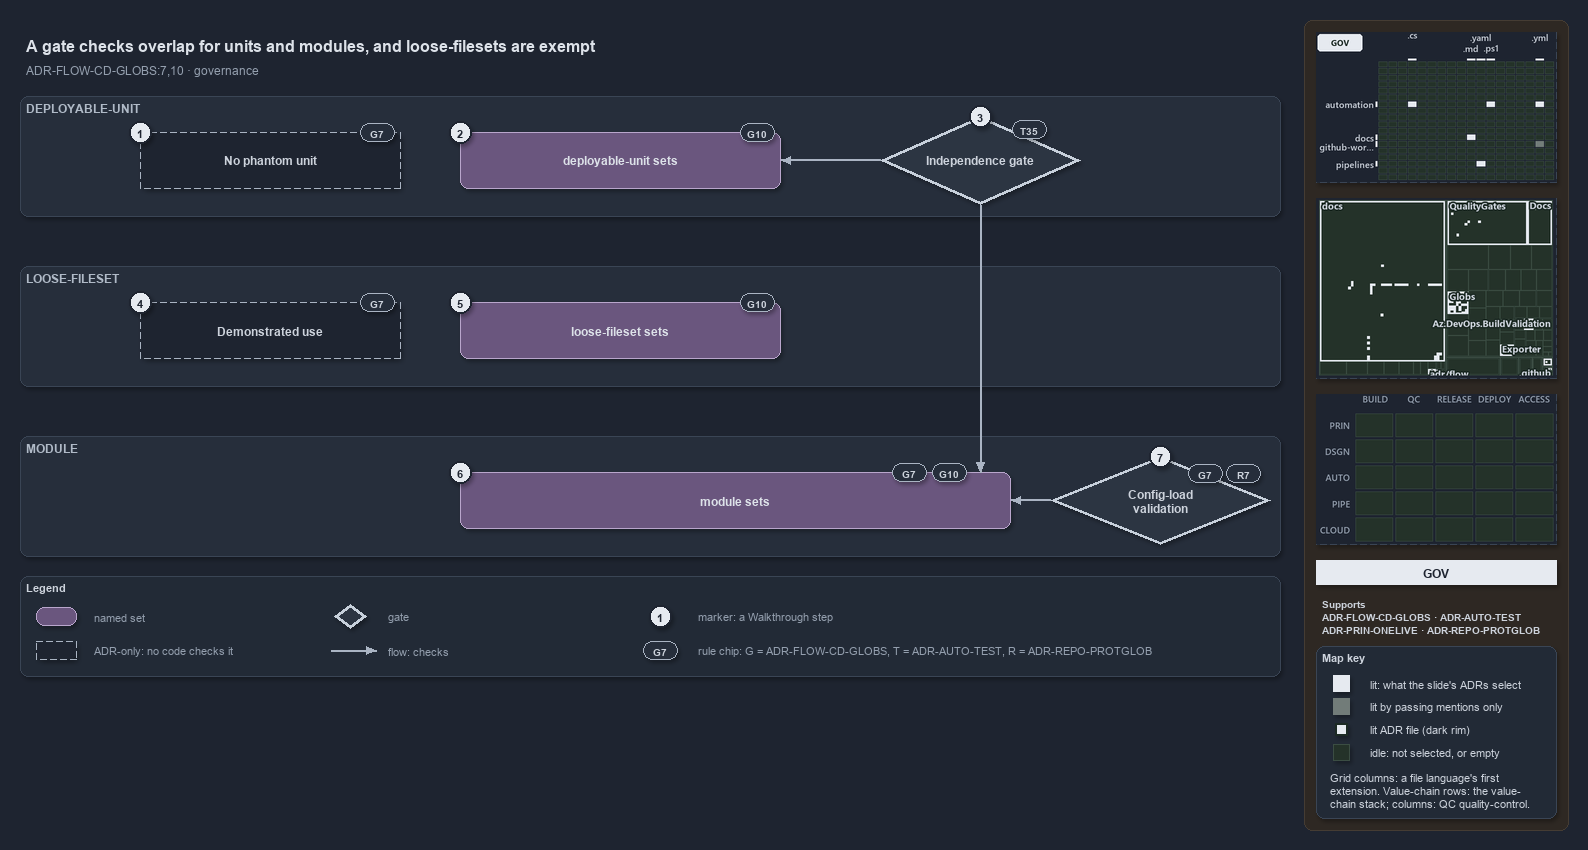

The diagram above was exported from draw.io. Its source (the exported page's mxGraphModel, read from the mxfile embedded in the PNG):
<mxGraphModel dx="1024" dy="768" grid="0" gridSize="10" guides="1" tooltips="1" connect="1" arrows="1" fold="1" page="1" pageScale="1" pageWidth="1572" pageHeight="700" background="#1E2430" math="0" shadow="1">
  <root>
    <mxCell id="0" />
    <mxCell id="1" parent="0" />
    <mxCell id="sidebar-bg" value="" style="rounded=1;arcSize=2;html=1;fillColor=#2E2823;strokeColor=#453C33;shadow=0;" vertex="1" parent="1">
      <mxGeometry x="1304" y="4" width="264" height="810" as="geometry" />
    </mxCell>
    <mxCell id="title" value="A gate checks overlap for units and modules, and loose-filesets are exempt" style="text;html=1;align=left;verticalAlign=middle;fontSize=16;fontStyle=1;fontColor=#DDE2E9;" vertex="1" parent="1">
      <mxGeometry x="20" y="14" width="1260" height="30" as="geometry" />
    </mxCell>
    <mxCell id="subtitle" value="ADR-FLOW-CD-GLOBS:7,10 &amp;#183; governance" style="text;html=1;align=left;verticalAlign=middle;fontSize=12;fontColor=#949FAE;" vertex="1" parent="1">
      <mxGeometry x="20" y="44" width="1240" height="20" as="geometry" />
    </mxCell>
    <mxCell id="band-du" value="DEPLOYABLE-UNIT" style="rounded=1;html=1;arcSize=3;fillColor=#262E3B;strokeColor=#3A4555;verticalAlign=top;align=left;spacingLeft=8;fontStyle=1;fontSize=12;fontColor=#B0BAC7;" vertex="1" parent="1">
      <mxGeometry x="20" y="80" width="1260" height="120" as="geometry" />
    </mxCell>
    <mxCell id="band-loose" value="LOOSE-FILESET" style="rounded=1;html=1;arcSize=3;fillColor=#262E3B;strokeColor=#3A4555;verticalAlign=top;align=left;spacingLeft=8;fontStyle=1;fontSize=12;fontColor=#B0BAC7;" vertex="1" parent="1">
      <mxGeometry x="20" y="250" width="1260" height="120" as="geometry" />
    </mxCell>
    <mxCell id="band-module" value="MODULE" style="rounded=1;html=1;arcSize=3;fillColor=#262E3B;strokeColor=#3A4555;verticalAlign=top;align=left;spacingLeft=8;fontStyle=1;fontSize=12;fontColor=#B0BAC7;" vertex="1" parent="1">
      <mxGeometry x="20" y="420" width="1260" height="120" as="geometry" />
    </mxCell>
    <mxCell id="adr-phantom" value="&lt;b&gt;No phantom unit&lt;/b&gt;" style="rounded=1;whiteSpace=wrap;html=1;arcSize=20;fillColor=#1E2430;strokeColor=#AAB4C3;dashed=1;fontSize=12;" vertex="1" parent="1">
      <mxGeometry x="140" y="116" width="260" height="56" as="geometry" />
    </mxCell>
    <mxCell id="chip-phantom" value="G7" style="rounded=1;arcSize=50;whiteSpace=wrap;html=1;fillColor=#262E3B;strokeColor=#AAB4C3;fontColor=#CDD3DC;fontStyle=1;fontSize=10.5;" vertex="1" parent="1">
      <mxGeometry x="360" y="107" width="34" height="18" as="geometry" />
    </mxCell>
    <mxCell id="set-du" value="&lt;b&gt;deployable-unit sets&lt;/b&gt;" style="rounded=1;whiteSpace=wrap;html=1;arcSize=20;fillColor=#6A567E;strokeColor=#B9A6CC;fontColor=#DDE2E9;fontSize=12;" vertex="1" parent="1">
      <mxGeometry x="460" y="116" width="320" height="56" as="geometry" />
    </mxCell>
    <mxCell id="chip-du" value="G10" style="rounded=1;arcSize=50;whiteSpace=wrap;html=1;fillColor=#262E3B;strokeColor=#AAB4C3;fontColor=#CDD3DC;fontStyle=1;fontSize=10.5;" vertex="1" parent="1">
      <mxGeometry x="740" y="107" width="34" height="18" as="geometry" />
    </mxCell>
    <mxCell id="gate-independence" value="&lt;b&gt;Independence gate&lt;/b&gt;" style="rhombus;whiteSpace=wrap;html=1;fillColor=#2C3542;strokeColor=#C7D0DB;strokeWidth=3;fontSize=12;fontColor=#CDD3DC;" vertex="1" parent="1">
      <mxGeometry x="880" y="100" width="200" height="88" as="geometry" />
    </mxCell>
    <mxCell id="chip-gate" value="T35" style="rounded=1;arcSize=50;whiteSpace=wrap;html=1;fillColor=#262E3B;strokeColor=#AAB4C3;fontColor=#CDD3DC;fontStyle=1;fontSize=10.5;" vertex="1" parent="1">
      <mxGeometry x="1012" y="104" width="34" height="18" as="geometry" />
    </mxCell>
    <mxCell id="p-edge-gate-du-a" value="" style="text;html=1;strokeColor=none;fillColor=none;" vertex="1" parent="1">
      <mxGeometry x="880" y="144" width="1" height="1" as="geometry" />
    </mxCell>
    <mxCell id="p-edge-gate-du-b" value="" style="text;html=1;strokeColor=none;fillColor=none;" vertex="1" parent="1">
      <mxGeometry x="780" y="144" width="1" height="1" as="geometry" />
    </mxCell>
    <mxCell id="edge-gate-du" value="" style="edgeStyle=orthogonalEdgeStyle;rounded=1;html=1;fontSize=10;endArrow=block;strokeColor=#AAB4C3;fontColor=#CDD3DC;shadow=0;" edge="1" parent="1" source="p-edge-gate-du-a" target="p-edge-gate-du-b">
      <mxGeometry relative="1" as="geometry" />
    </mxCell>
    <mxCell id="adr-use" value="&lt;b&gt;Demonstrated use&lt;/b&gt;" style="rounded=1;whiteSpace=wrap;html=1;arcSize=20;fillColor=#1E2430;strokeColor=#AAB4C3;dashed=1;fontSize=12;" vertex="1" parent="1">
      <mxGeometry x="140" y="286" width="260" height="56" as="geometry" />
    </mxCell>
    <mxCell id="chip-use" value="G7" style="rounded=1;arcSize=50;whiteSpace=wrap;html=1;fillColor=#262E3B;strokeColor=#AAB4C3;fontColor=#CDD3DC;fontStyle=1;fontSize=10.5;" vertex="1" parent="1">
      <mxGeometry x="360" y="277" width="34" height="18" as="geometry" />
    </mxCell>
    <mxCell id="set-loose" value="&lt;b&gt;loose-fileset sets&lt;/b&gt;" style="rounded=1;whiteSpace=wrap;html=1;arcSize=20;fillColor=#6A567E;strokeColor=#B9A6CC;fontColor=#DDE2E9;fontSize=12;" vertex="1" parent="1">
      <mxGeometry x="460" y="286" width="320" height="56" as="geometry" />
    </mxCell>
    <mxCell id="chip-loose" value="G10" style="rounded=1;arcSize=50;whiteSpace=wrap;html=1;fillColor=#262E3B;strokeColor=#AAB4C3;fontColor=#CDD3DC;fontStyle=1;fontSize=10.5;" vertex="1" parent="1">
      <mxGeometry x="740" y="277" width="34" height="18" as="geometry" />
    </mxCell>
    <mxCell id="set-module" value="&lt;b&gt;module sets&lt;/b&gt;" style="rounded=1;whiteSpace=wrap;html=1;arcSize=20;fillColor=#6A567E;strokeColor=#B9A6CC;fontColor=#DDE2E9;fontSize=12;" vertex="1" parent="1">
      <mxGeometry x="460" y="456" width="550" height="56" as="geometry" />
    </mxCell>
    <mxCell id="chip-module-7" value="G7" style="rounded=1;arcSize=50;whiteSpace=wrap;html=1;fillColor=#262E3B;strokeColor=#AAB4C3;fontColor=#CDD3DC;fontStyle=1;fontSize=10.5;" vertex="1" parent="1">
      <mxGeometry x="892" y="447" width="34" height="18" as="geometry" />
    </mxCell>
    <mxCell id="chip-module-10" value="G10" style="rounded=1;arcSize=50;whiteSpace=wrap;html=1;fillColor=#262E3B;strokeColor=#AAB4C3;fontColor=#CDD3DC;fontStyle=1;fontSize=10.5;" vertex="1" parent="1">
      <mxGeometry x="932" y="447" width="34" height="18" as="geometry" />
    </mxCell>
    <mxCell id="gate-config" value="&lt;b&gt;Config-load&lt;br&gt;validation&lt;/b&gt;" style="rhombus;whiteSpace=wrap;html=1;fillColor=#2C3542;strokeColor=#C7D0DB;strokeWidth=3;fontSize=12;fontColor=#CDD3DC;" vertex="1" parent="1">
      <mxGeometry x="1050" y="440" width="220" height="88" as="geometry" />
    </mxCell>
    <mxCell id="chip-config-7" value="G7" style="rounded=1;arcSize=50;whiteSpace=wrap;html=1;fillColor=#262E3B;strokeColor=#AAB4C3;fontColor=#CDD3DC;fontStyle=1;fontSize=10.5;" vertex="1" parent="1">
      <mxGeometry x="1188" y="448" width="34" height="18" as="geometry" />
    </mxCell>
    <mxCell id="chip-config-r" value="R7" style="rounded=1;arcSize=50;whiteSpace=wrap;html=1;fillColor=#262E3B;strokeColor=#AAB4C3;fontColor=#CDD3DC;fontStyle=1;fontSize=10.5;" vertex="1" parent="1">
      <mxGeometry x="1226" y="448" width="34" height="18" as="geometry" />
    </mxCell>
    <mxCell id="p-edge-gate-module-a" value="" style="text;html=1;strokeColor=none;fillColor=none;" vertex="1" parent="1">
      <mxGeometry x="980" y="188" width="1" height="1" as="geometry" />
    </mxCell>
    <mxCell id="p-edge-gate-module-b" value="" style="text;html=1;strokeColor=none;fillColor=none;" vertex="1" parent="1">
      <mxGeometry x="980" y="456" width="1" height="1" as="geometry" />
    </mxCell>
    <mxCell id="edge-gate-module" value="" style="edgeStyle=orthogonalEdgeStyle;rounded=1;html=1;fontSize=10;endArrow=block;strokeColor=#AAB4C3;fontColor=#CDD3DC;shadow=0;" edge="1" parent="1" source="p-edge-gate-module-a" target="p-edge-gate-module-b">
      <mxGeometry relative="1" as="geometry" />
    </mxCell>
    <mxCell id="p-edge-config-module-a" value="" style="text;html=1;strokeColor=none;fillColor=none;" vertex="1" parent="1">
      <mxGeometry x="1050" y="484" width="1" height="1" as="geometry" />
    </mxCell>
    <mxCell id="p-edge-config-module-b" value="" style="text;html=1;strokeColor=none;fillColor=none;" vertex="1" parent="1">
      <mxGeometry x="1010" y="484" width="1" height="1" as="geometry" />
    </mxCell>
    <mxCell id="edge-config-module" value="" style="edgeStyle=orthogonalEdgeStyle;rounded=1;html=1;fontSize=10;endArrow=block;strokeColor=#AAB4C3;fontColor=#CDD3DC;shadow=0;" edge="1" parent="1" source="p-edge-config-module-a" target="p-edge-config-module-b">
      <mxGeometry relative="1" as="geometry" />
    </mxCell>
    <mxCell id="mark-1" value="1" style="ellipse;html=1;fillColor=#E6EAF0;strokeColor=#1E2430;strokeWidth=2;fontColor=#1E2430;fontStyle=1;fontSize=11;" vertex="1" parent="1">
      <mxGeometry x="129" y="105" width="22" height="22" as="geometry" />
    </mxCell>
    <mxCell id="mark-2" value="2" style="ellipse;html=1;fillColor=#E6EAF0;strokeColor=#1E2430;strokeWidth=2;fontColor=#1E2430;fontStyle=1;fontSize=11;" vertex="1" parent="1">
      <mxGeometry x="449" y="105" width="22" height="22" as="geometry" />
    </mxCell>
    <mxCell id="mark-3" value="3" style="ellipse;html=1;fillColor=#E6EAF0;strokeColor=#1E2430;strokeWidth=2;fontColor=#1E2430;fontStyle=1;fontSize=11;" vertex="1" parent="1">
      <mxGeometry x="969" y="89" width="22" height="22" as="geometry" />
    </mxCell>
    <mxCell id="mark-4" value="4" style="ellipse;html=1;fillColor=#E6EAF0;strokeColor=#1E2430;strokeWidth=2;fontColor=#1E2430;fontStyle=1;fontSize=11;" vertex="1" parent="1">
      <mxGeometry x="129" y="275" width="22" height="22" as="geometry" />
    </mxCell>
    <mxCell id="mark-5" value="5" style="ellipse;html=1;fillColor=#E6EAF0;strokeColor=#1E2430;strokeWidth=2;fontColor=#1E2430;fontStyle=1;fontSize=11;" vertex="1" parent="1">
      <mxGeometry x="449" y="275" width="22" height="22" as="geometry" />
    </mxCell>
    <mxCell id="mark-6" value="6" style="ellipse;html=1;fillColor=#E6EAF0;strokeColor=#1E2430;strokeWidth=2;fontColor=#1E2430;fontStyle=1;fontSize=11;" vertex="1" parent="1">
      <mxGeometry x="449" y="445" width="22" height="22" as="geometry" />
    </mxCell>
    <mxCell id="mark-7" value="7" style="ellipse;html=1;fillColor=#E6EAF0;strokeColor=#1E2430;strokeWidth=2;fontColor=#1E2430;fontStyle=1;fontSize=11;" vertex="1" parent="1">
      <mxGeometry x="1149" y="429" width="22" height="22" as="geometry" />
    </mxCell>
    <mxCell id="legend" value="&lt;b&gt;Legend&lt;/b&gt;" style="rounded=1;whiteSpace=wrap;html=1;arcSize=6;fillColor=#222A36;strokeColor=#3A4555;align=left;verticalAlign=top;spacing=8;fontSize=11;fontColor=#CDD3DC;" vertex="1" parent="1">
      <mxGeometry x="20" y="560" width="1260" height="100" as="geometry" />
    </mxCell>
    <mxCell id="legend-0" value="" style="rounded=1;whiteSpace=wrap;html=1;arcSize=20;fillColor=#6A567E;strokeColor=#B9A6CC;fontColor=#DDE2E9;fontSize=12;" vertex="1" parent="1">
      <mxGeometry x="36" y="591" width="40" height="18" as="geometry" />
    </mxCell>
    <mxCell id="legend-0-text" value="named set" style="text;html=1;align=left;verticalAlign=middle;fontSize=11;fontColor=#949FAE;" vertex="1" parent="1">
      <mxGeometry x="88" y="590" width="230" height="20" as="geometry" />
    </mxCell>
    <mxCell id="legend-1" value="" style="rounded=1;whiteSpace=wrap;html=1;arcSize=20;fillColor=#1E2430;strokeColor=#AAB4C3;dashed=1;fontSize=12;" vertex="1" parent="1">
      <mxGeometry x="36" y="625" width="40" height="18" as="geometry" />
    </mxCell>
    <mxCell id="legend-1-text" value="ADR-only: no code checks it" style="text;html=1;align=left;verticalAlign=middle;fontSize=11;fontColor=#949FAE;" vertex="1" parent="1">
      <mxGeometry x="88" y="624" width="230" height="20" as="geometry" />
    </mxCell>
    <mxCell id="legend-2" value="" style="rhombus;whiteSpace=wrap;html=1;fillColor=#2C3542;strokeColor=#C7D0DB;strokeWidth=3;fontSize=12;fontColor=#CDD3DC;" vertex="1" parent="1">
      <mxGeometry x="334" y="588" width="32" height="24" as="geometry" />
    </mxCell>
    <mxCell id="legend-2-text" value="gate" style="text;html=1;align=left;verticalAlign=middle;fontSize=11;fontColor=#949FAE;" vertex="1" parent="1">
      <mxGeometry x="382" y="590" width="230" height="20" as="geometry" />
    </mxCell>
    <mxCell id="legend-3-a" value="" style="text;html=1;strokeColor=none;fillColor=none;" vertex="1" parent="1">
      <mxGeometry x="330" y="634" width="1" height="1" as="geometry" />
    </mxCell>
    <mxCell id="legend-3-b" value="" style="text;html=1;strokeColor=none;fillColor=none;" vertex="1" parent="1">
      <mxGeometry x="376" y="634" width="1" height="1" as="geometry" />
    </mxCell>
    <mxCell id="legend-3" value="" style="edgeStyle=orthogonalEdgeStyle;rounded=1;html=1;fontSize=10;endArrow=block;strokeColor=#AAB4C3;fontColor=#CDD3DC;shadow=0;" edge="1" parent="1" source="legend-3-a" target="legend-3-b">
      <mxGeometry relative="1" as="geometry" />
    </mxCell>
    <mxCell id="legend-3-text" value="flow: checks" style="text;html=1;align=left;verticalAlign=middle;fontSize=11;fontColor=#949FAE;" vertex="1" parent="1">
      <mxGeometry x="382" y="624" width="230" height="20" as="geometry" />
    </mxCell>
    <mxCell id="legend-4" value="1" style="ellipse;html=1;fillColor=#E6EAF0;strokeColor=#1E2430;strokeWidth=2;fontColor=#1E2430;fontStyle=1;fontSize=11;" vertex="1" parent="1">
      <mxGeometry x="649" y="589" width="22" height="22" as="geometry" />
    </mxCell>
    <mxCell id="legend-4-text" value="marker: a Walkthrough step" style="text;html=1;align=left;verticalAlign=middle;fontSize=11;fontColor=#949FAE;" vertex="1" parent="1">
      <mxGeometry x="692" y="590" width="230" height="20" as="geometry" />
    </mxCell>
    <mxCell id="legend-5" value="G7" style="rounded=1;arcSize=50;whiteSpace=wrap;html=1;fillColor=#262E3B;strokeColor=#AAB4C3;fontColor=#CDD3DC;fontStyle=1;fontSize=10.5;" vertex="1" parent="1">
      <mxGeometry x="643" y="625" width="34" height="18" as="geometry" />
    </mxCell>
    <mxCell id="legend-5-text" value="rule chip: G = ADR-FLOW-CD-GLOBS, T = ADR-AUTO-TEST, R = ADR-REPO-PROTGLOB" style="text;html=1;align=left;verticalAlign=middle;fontSize=11;fontColor=#949FAE;" vertex="1" parent="1">
      <mxGeometry x="692" y="624" width="560" height="20" as="geometry" />
    </mxCell>
    <mxCell id="minimap-grid" value="" style="shape=image;html=1;imageAspect=0;aspect=fixed;verticalLabelPosition=bottom;strokeColor=#3A4555;dashed=1;fillColor=#222A36;image=data:image/png,(base64 omitted: 13052 chars);" vertex="1" parent="1">
      <mxGeometry x="1316" y="16" width="240" height="150" as="geometry" />
    </mxCell>
    <mxCell id="minimap-tree" value="" style="shape=image;html=1;imageAspect=0;aspect=fixed;verticalLabelPosition=bottom;strokeColor=#3A4555;dashed=1;fillColor=#222A36;image=data:image/png,(base64 omitted: 24644 chars);" vertex="1" parent="1">
      <mxGeometry x="1316" y="182" width="240" height="180" as="geometry" />
    </mxCell>
    <mxCell id="minimap-chain" value="" style="shape=image;html=1;imageAspect=0;aspect=fixed;verticalLabelPosition=bottom;strokeColor=#3A4555;dashed=1;fillColor=#222A36;image=data:image/png,(base64 omitted: 11912 chars);" vertex="1" parent="1">
      <mxGeometry x="1316" y="378" width="240" height="150" as="geometry" />
    </mxCell>
    <mxCell id="lens-badge" value="GOV" style="rounded=0;whiteSpace=wrap;html=1;align=center;verticalAlign=middle;fontSize=12;fontStyle=1;fontColor=#1E2430;fillColor=#E6EAF0;strokeColor=none;" vertex="1" parent="1">
      <mxGeometry x="1316" y="544" width="240" height="24" as="geometry" />
    </mxCell>
    <mxCell id="supports" value="&lt;b&gt;Supports&lt;/b&gt;&lt;br&gt;ADR-FLOW-CD-GLOBS &amp;#183; ADR-AUTO-TEST&lt;br&gt;ADR-PRIN-ONELIVE &amp;#183; ADR-REPO-PROTGLOB" style="text;html=1;whiteSpace=wrap;align=left;verticalAlign=top;fontSize=10.5;fontColor=#CDD3DC;" vertex="1" parent="1">
      <mxGeometry x="1316" y="576" width="240" height="46" as="geometry" />
    </mxCell>
    <mxCell id="mapkey" value="&lt;b&gt;Map key&lt;/b&gt;" style="rounded=1;arcSize=6;whiteSpace=wrap;html=1;align=left;verticalAlign=top;fontSize=11;fontColor=#CDD3DC;fillColor=#222A36;strokeColor=#3A4555;spacingLeft=8;spacingTop=2;" vertex="1" parent="1">
      <mxGeometry x="1316" y="630" width="240" height="172" as="geometry" />
    </mxCell>
    <mxCell id="mapkey-lit" value="" style="rounded=0;html=1;fillColor=#E6EAF0;strokeColor=#E6EAF0;" vertex="1" parent="1">
      <mxGeometry x="1333.0" y="659.0" width="16" height="16" as="geometry" />
    </mxCell>
    <mxCell id="mapkey-lit-text" value="lit: what the slide's ADRs select" style="text;html=1;align=left;verticalAlign=middle;fontSize=11;fontColor=#CDD3DC;" vertex="1" parent="1">
      <mxGeometry x="1364" y="657" width="184" height="20" as="geometry" />
    </mxCell>
    <mxCell id="mapkey-touched" value="" style="rounded=0;html=1;fillColor=#727C79;strokeColor=#727C79;" vertex="1" parent="1">
      <mxGeometry x="1333.0" y="682.0" width="16" height="16" as="geometry" />
    </mxCell>
    <mxCell id="mapkey-touched-text" value="lit by passing mentions only" style="text;html=1;align=left;verticalAlign=middle;fontSize=11;fontColor=#CDD3DC;" vertex="1" parent="1">
      <mxGeometry x="1364" y="680" width="184" height="20" as="geometry" />
    </mxCell>
    <mxCell id="mapkey-adr" value="" style="rounded=0;html=1;fillColor=#E6EAF0;strokeColor=#1C2A24;strokeWidth=2;" vertex="1" parent="1">
      <mxGeometry x="1335.0" y="707.0" width="12" height="12" as="geometry" />
    </mxCell>
    <mxCell id="mapkey-adr-text" value="lit ADR file (dark rim)" style="text;html=1;align=left;verticalAlign=middle;fontSize=11;fontColor=#CDD3DC;" vertex="1" parent="1">
      <mxGeometry x="1364" y="703" width="184" height="20" as="geometry" />
    </mxCell>
    <mxCell id="mapkey-idle" value="" style="rounded=0;html=1;fillColor=#243229;strokeColor=#3B4D43;" vertex="1" parent="1">
      <mxGeometry x="1333.0" y="728.0" width="16" height="16" as="geometry" />
    </mxCell>
    <mxCell id="mapkey-idle-text" value="idle: not selected, or empty" style="text;html=1;align=left;verticalAlign=middle;fontSize=11;fontColor=#CDD3DC;" vertex="1" parent="1">
      <mxGeometry x="1364" y="726" width="184" height="20" as="geometry" />
    </mxCell>
    <mxCell id="mapkey-codes" value="Grid columns: a file language's first&lt;br&gt;extension. Value-chain rows: the value-&lt;br&gt;chain stack; columns: QC quality-control." style="text;html=1;align=left;verticalAlign=top;whiteSpace=wrap;fontSize=11;fontColor=#CDD3DC;" vertex="1" parent="1">
      <mxGeometry x="1324" y="750" width="224" height="46" as="geometry" />
    </mxCell>
  </root>
</mxGraphModel>